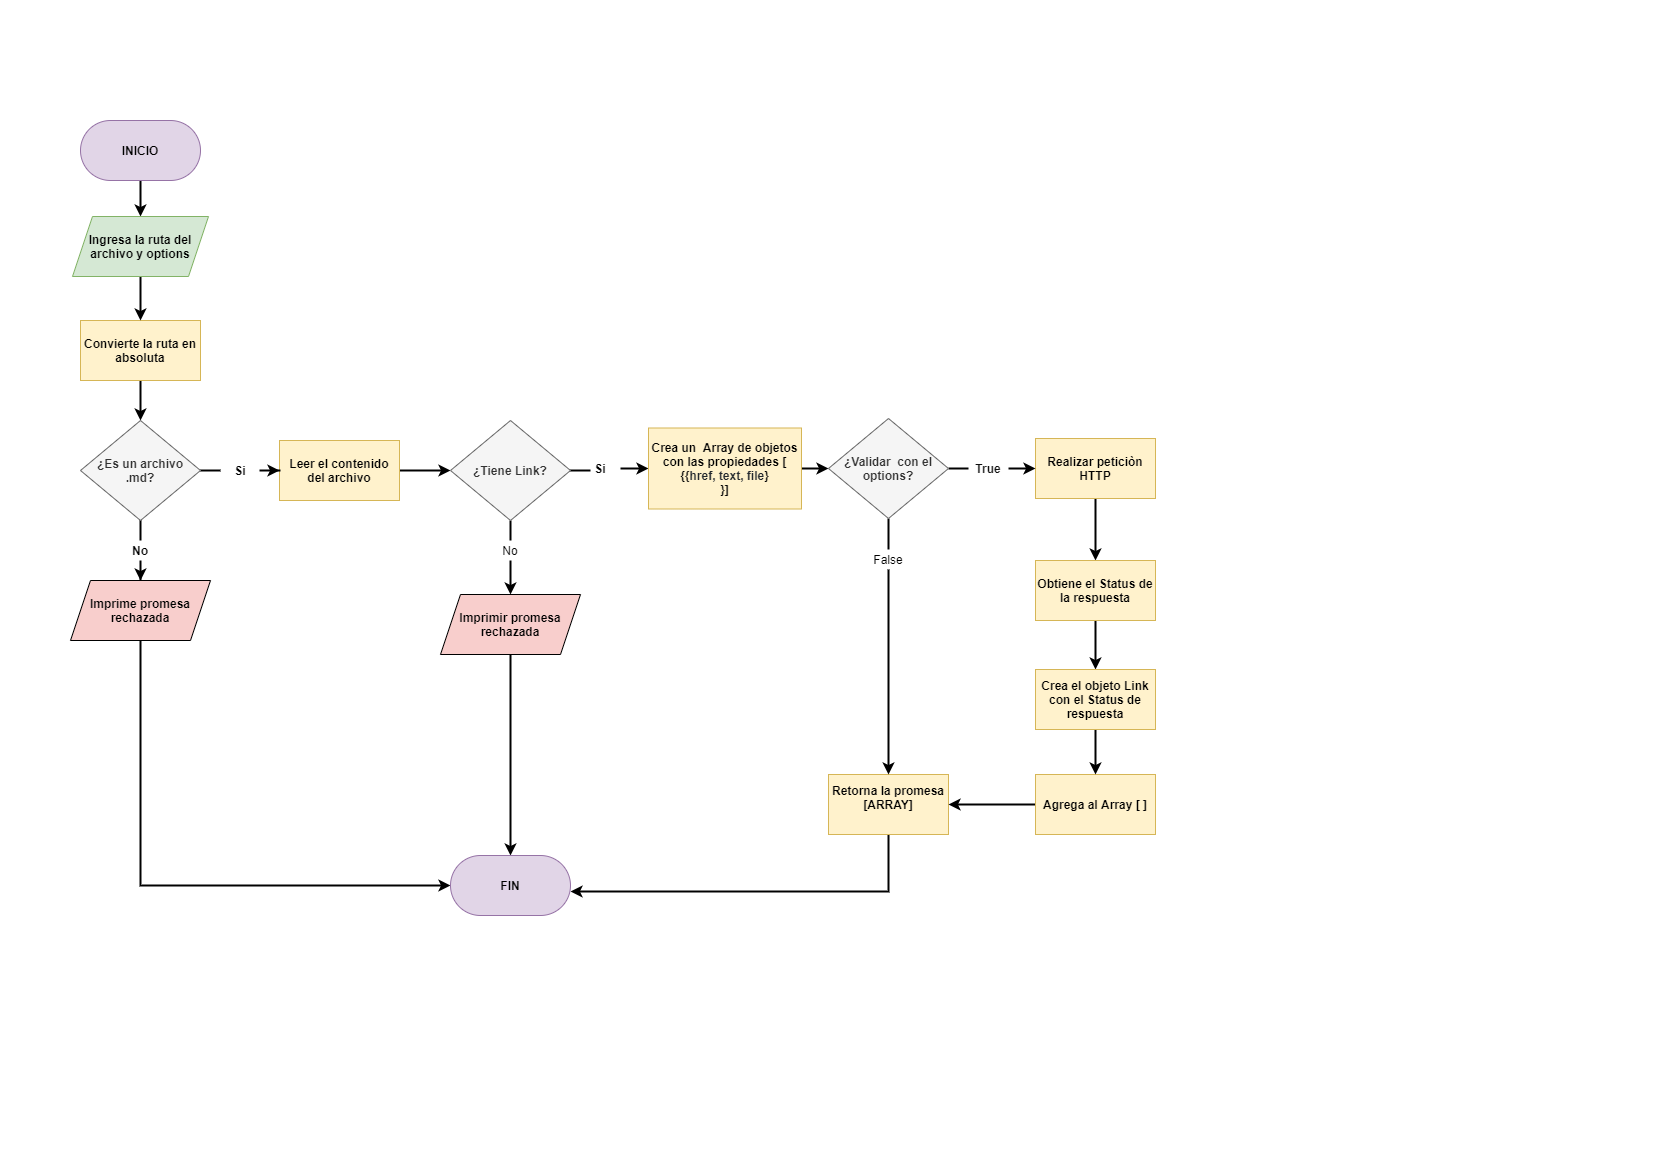

The diagram above was exported from draw.io. Its source (the exported page's mxGraphModel, read from the mxfile embedded in the PNG):
<mxGraphModel dx="868" dy="450" grid="1" gridSize="9" guides="1" tooltips="1" connect="1" arrows="1" fold="1" page="1" pageScale="1" pageWidth="827" pageHeight="1169" math="0" shadow="0">
  <root>
    <mxCell id="0" />
    <mxCell id="1" parent="0" />
    <mxCell id="XXTBuUvkvBemURzB-znp-162" value="" style="edgeStyle=orthogonalEdgeStyle;rounded=0;sketch=0;orthogonalLoop=1;jettySize=auto;html=1;shadow=0;endArrow=classic;endFill=1;strokeWidth=2;" parent="1" source="XXTBuUvkvBemURzB-znp-1" target="XXTBuUvkvBemURzB-znp-139" edge="1">
      <mxGeometry relative="1" as="geometry" />
    </mxCell>
    <mxCell id="XXTBuUvkvBemURzB-znp-1" value="&lt;b&gt;INICIO&lt;/b&gt;" style="rounded=1;whiteSpace=wrap;html=1;strokeColor=#9673a6;fillColor=#e1d5e7;arcSize=50;" parent="1" vertex="1">
      <mxGeometry x="80" y="120" width="120" height="60" as="geometry" />
    </mxCell>
    <mxCell id="XXTBuUvkvBemURzB-znp-106" value="" style="edgeStyle=orthogonalEdgeStyle;rounded=0;orthogonalLoop=1;jettySize=auto;html=1;strokeWidth=2;shadow=0;sketch=0;endArrow=none;endFill=0;" parent="1" source="XXTBuUvkvBemURzB-znp-21" edge="1">
      <mxGeometry relative="1" as="geometry">
        <mxPoint x="140" y="530" as="targetPoint" />
      </mxGeometry>
    </mxCell>
    <mxCell id="XXTBuUvkvBemURzB-znp-121" value="" style="edgeStyle=orthogonalEdgeStyle;rounded=0;sketch=0;orthogonalLoop=1;jettySize=auto;html=1;shadow=0;endArrow=none;endFill=0;strokeWidth=2;" parent="1" source="XXTBuUvkvBemURzB-znp-21" edge="1">
      <mxGeometry relative="1" as="geometry">
        <mxPoint x="220" y="470" as="targetPoint" />
        <Array as="points">
          <mxPoint x="220" y="470" />
          <mxPoint x="220" y="470" />
        </Array>
      </mxGeometry>
    </mxCell>
    <mxCell id="XXTBuUvkvBemURzB-znp-21" value="&lt;b&gt;¿Es un archivo .md?&lt;/b&gt;" style="rhombus;whiteSpace=wrap;html=1;fillColor=#f5f5f5;strokeColor=#666666;fontColor=#333333;" parent="1" vertex="1">
      <mxGeometry x="80" y="420" width="120" height="100" as="geometry" />
    </mxCell>
    <mxCell id="XXTBuUvkvBemURzB-znp-114" value="" style="edgeStyle=orthogonalEdgeStyle;rounded=0;sketch=0;orthogonalLoop=1;jettySize=auto;html=1;shadow=0;endArrow=classic;endFill=1;strokeWidth=2;" parent="1" source="XXTBuUvkvBemURzB-znp-26" target="XXTBuUvkvBemURzB-znp-113" edge="1">
      <mxGeometry relative="1" as="geometry">
        <Array as="points">
          <mxPoint x="140" y="885" />
        </Array>
      </mxGeometry>
    </mxCell>
    <mxCell id="XXTBuUvkvBemURzB-znp-26" value="&lt;b&gt;Imprime promesa rechazada&lt;/b&gt;" style="shape=parallelogram;perimeter=parallelogramPerimeter;whiteSpace=wrap;html=1;fixedSize=1;fillColor=#F8CECC;" parent="1" vertex="1">
      <mxGeometry x="70" y="580" width="140" height="60" as="geometry" />
    </mxCell>
    <mxCell id="XXTBuUvkvBemURzB-znp-101" value="" style="edgeStyle=orthogonalEdgeStyle;rounded=0;orthogonalLoop=1;jettySize=auto;html=1;strokeWidth=2;" parent="1" source="XXTBuUvkvBemURzB-znp-28" target="XXTBuUvkvBemURzB-znp-21" edge="1">
      <mxGeometry relative="1" as="geometry" />
    </mxCell>
    <mxCell id="XXTBuUvkvBemURzB-znp-28" value="&lt;b&gt;Convierte la ruta en absoluta&lt;/b&gt;" style="rounded=0;whiteSpace=wrap;html=1;fillColor=#fff2cc;strokeColor=#d6b656;" parent="1" vertex="1">
      <mxGeometry x="80" y="320" width="120" height="60" as="geometry" />
    </mxCell>
    <mxCell id="XXTBuUvkvBemURzB-znp-136" value="" style="edgeStyle=orthogonalEdgeStyle;rounded=0;sketch=0;orthogonalLoop=1;jettySize=auto;html=1;shadow=0;endArrow=classic;endFill=1;strokeWidth=2;" parent="1" source="XXTBuUvkvBemURzB-znp-43" target="XXTBuUvkvBemURzB-znp-65" edge="1">
      <mxGeometry relative="1" as="geometry">
        <Array as="points">
          <mxPoint x="1122" y="570" />
        </Array>
      </mxGeometry>
    </mxCell>
    <mxCell id="XXTBuUvkvBemURzB-znp-43" value="&lt;b&gt;Realizar peticiòn HTTP&lt;/b&gt;" style="rounded=0;whiteSpace=wrap;html=1;fillColor=#fff2cc;strokeColor=#d6b656;" parent="1" vertex="1">
      <mxGeometry x="1035" y="438" width="120" height="60" as="geometry" />
    </mxCell>
    <mxCell id="W-4iHMtNHtNavSyvOcWD-14" value="" style="edgeStyle=orthogonalEdgeStyle;rounded=0;orthogonalLoop=1;jettySize=auto;html=1;endArrow=none;endFill=0;strokeWidth=2;" parent="1" source="XXTBuUvkvBemURzB-znp-51" target="XXTBuUvkvBemURzB-znp-132" edge="1">
      <mxGeometry relative="1" as="geometry" />
    </mxCell>
    <mxCell id="W-4iHMtNHtNavSyvOcWD-16" value="" style="edgeStyle=orthogonalEdgeStyle;rounded=0;orthogonalLoop=1;jettySize=auto;html=1;endArrow=none;endFill=0;strokeWidth=2;" parent="1" source="XXTBuUvkvBemURzB-znp-51" target="XXTBuUvkvBemURzB-znp-140" edge="1">
      <mxGeometry relative="1" as="geometry" />
    </mxCell>
    <mxCell id="XXTBuUvkvBemURzB-znp-51" value="&lt;b&gt;¿Validar&amp;nbsp; con el options?&lt;/b&gt;" style="rhombus;whiteSpace=wrap;html=1;fillColor=#f5f5f5;strokeColor=#666666;fontColor=#333333;" parent="1" vertex="1">
      <mxGeometry x="828" y="418" width="120" height="100" as="geometry" />
    </mxCell>
    <mxCell id="XXTBuUvkvBemURzB-znp-127" value="" style="edgeStyle=orthogonalEdgeStyle;rounded=0;sketch=0;orthogonalLoop=1;jettySize=auto;html=1;shadow=0;endArrow=classic;endFill=1;strokeWidth=2;" parent="1" source="XXTBuUvkvBemURzB-znp-61" target="XXTBuUvkvBemURzB-znp-126" edge="1">
      <mxGeometry relative="1" as="geometry" />
    </mxCell>
    <mxCell id="XXTBuUvkvBemURzB-znp-61" value="&lt;b&gt;Leer el contenido del archivo&lt;/b&gt;" style="rounded=0;whiteSpace=wrap;html=1;fillColor=#fff2cc;strokeColor=#d6b656;" parent="1" vertex="1">
      <mxGeometry x="279" y="440" width="120" height="60" as="geometry" />
    </mxCell>
    <mxCell id="XXTBuUvkvBemURzB-znp-137" value="" style="edgeStyle=orthogonalEdgeStyle;rounded=0;sketch=0;orthogonalLoop=1;jettySize=auto;html=1;shadow=0;endArrow=classic;endFill=1;strokeWidth=2;" parent="1" source="XXTBuUvkvBemURzB-znp-65" target="XXTBuUvkvBemURzB-znp-78" edge="1">
      <mxGeometry relative="1" as="geometry" />
    </mxCell>
    <mxCell id="XXTBuUvkvBemURzB-znp-65" value="&lt;b&gt;Obtiene el Status de la respuesta&lt;/b&gt;" style="rounded=0;whiteSpace=wrap;html=1;fillColor=#fff2cc;strokeColor=#d6b656;" parent="1" vertex="1">
      <mxGeometry x="1035" y="560" width="120" height="60" as="geometry" />
    </mxCell>
    <mxCell id="W-4iHMtNHtNavSyvOcWD-1" style="edgeStyle=orthogonalEdgeStyle;rounded=0;orthogonalLoop=1;jettySize=auto;html=1;entryX=0.5;entryY=0;entryDx=0;entryDy=0;strokeWidth=2;" parent="1" source="XXTBuUvkvBemURzB-znp-68" target="XXTBuUvkvBemURzB-znp-113" edge="1">
      <mxGeometry relative="1" as="geometry" />
    </mxCell>
    <mxCell id="XXTBuUvkvBemURzB-znp-68" value="&lt;b&gt;Imprimir promesa rechazada&lt;/b&gt;" style="shape=parallelogram;perimeter=parallelogramPerimeter;whiteSpace=wrap;html=1;fixedSize=1;fillColor=#F8CECC;" parent="1" vertex="1">
      <mxGeometry x="440" y="594" width="140" height="60" as="geometry" />
    </mxCell>
    <mxCell id="XXTBuUvkvBemURzB-znp-156" value="" style="edgeStyle=orthogonalEdgeStyle;rounded=0;sketch=0;orthogonalLoop=1;jettySize=auto;html=1;shadow=0;endArrow=classic;endFill=1;strokeWidth=2;" parent="1" source="XXTBuUvkvBemURzB-znp-74" target="XXTBuUvkvBemURzB-znp-113" edge="1">
      <mxGeometry relative="1" as="geometry">
        <Array as="points">
          <mxPoint x="888" y="891" />
        </Array>
      </mxGeometry>
    </mxCell>
    <mxCell id="XXTBuUvkvBemURzB-znp-74" value="&lt;b&gt;Retorna la promesa [ARRAY]&lt;br&gt;&lt;br&gt;&lt;/b&gt;" style="rounded=0;whiteSpace=wrap;html=1;fillColor=#fff2cc;strokeColor=#d6b656;" parent="1" vertex="1">
      <mxGeometry x="828" y="774" width="120" height="60" as="geometry" />
    </mxCell>
    <mxCell id="XXTBuUvkvBemURzB-znp-146" value="" style="edgeStyle=orthogonalEdgeStyle;rounded=0;sketch=0;orthogonalLoop=1;jettySize=auto;html=1;shadow=0;endArrow=classic;endFill=1;strokeWidth=2;" parent="1" source="XXTBuUvkvBemURzB-znp-76" target="XXTBuUvkvBemURzB-znp-74" edge="1">
      <mxGeometry relative="1" as="geometry">
        <mxPoint x="711" y="828" as="targetPoint" />
      </mxGeometry>
    </mxCell>
    <mxCell id="XXTBuUvkvBemURzB-znp-76" value="&lt;b&gt;Agrega al Array [ ]&lt;/b&gt;" style="rounded=0;whiteSpace=wrap;html=1;fillColor=#fff2cc;strokeColor=#d6b656;" parent="1" vertex="1">
      <mxGeometry x="1035" y="774" width="120" height="60" as="geometry" />
    </mxCell>
    <mxCell id="W-4iHMtNHtNavSyvOcWD-17" value="" style="edgeStyle=orthogonalEdgeStyle;rounded=0;orthogonalLoop=1;jettySize=auto;html=1;endArrow=classic;endFill=1;strokeWidth=2;" parent="1" source="XXTBuUvkvBemURzB-znp-78" target="XXTBuUvkvBemURzB-znp-76" edge="1">
      <mxGeometry relative="1" as="geometry" />
    </mxCell>
    <mxCell id="XXTBuUvkvBemURzB-znp-78" value="&lt;b&gt;Crea el objeto Link con el Status de respuesta&lt;/b&gt;" style="rounded=0;whiteSpace=wrap;html=1;fillColor=#fff2cc;strokeColor=#d6b656;" parent="1" vertex="1">
      <mxGeometry x="1035" y="669" width="120" height="60" as="geometry" />
    </mxCell>
    <mxCell id="XXTBuUvkvBemURzB-znp-112" value="" style="edgeStyle=orthogonalEdgeStyle;rounded=0;sketch=0;orthogonalLoop=1;jettySize=auto;html=1;shadow=0;endArrow=classic;endFill=1;strokeWidth=2;" parent="1" source="XXTBuUvkvBemURzB-znp-104" target="XXTBuUvkvBemURzB-znp-26" edge="1">
      <mxGeometry relative="1" as="geometry" />
    </mxCell>
    <mxCell id="XXTBuUvkvBemURzB-znp-104" value="&lt;b&gt;No&lt;/b&gt;" style="text;html=1;strokeColor=none;fillColor=none;align=center;verticalAlign=middle;whiteSpace=wrap;rounded=0;" parent="1" vertex="1">
      <mxGeometry x="110" y="540" width="60" height="20" as="geometry" />
    </mxCell>
    <mxCell id="XXTBuUvkvBemURzB-znp-113" value="&lt;b&gt;FIN&lt;/b&gt;" style="rounded=1;whiteSpace=wrap;html=1;strokeColor=#9673a6;fillColor=#e1d5e7;arcSize=50;" parent="1" vertex="1">
      <mxGeometry x="450" y="855" width="120" height="60" as="geometry" />
    </mxCell>
    <mxCell id="XXTBuUvkvBemURzB-znp-125" value="" style="edgeStyle=orthogonalEdgeStyle;rounded=0;sketch=0;orthogonalLoop=1;jettySize=auto;html=1;shadow=0;endArrow=classic;endFill=1;strokeWidth=2;" parent="1" source="XXTBuUvkvBemURzB-znp-122" target="XXTBuUvkvBemURzB-znp-61" edge="1">
      <mxGeometry relative="1" as="geometry" />
    </mxCell>
    <mxCell id="XXTBuUvkvBemURzB-znp-122" value="&lt;b&gt;Si&lt;/b&gt;" style="text;html=1;strokeColor=none;fillColor=none;align=center;verticalAlign=middle;whiteSpace=wrap;rounded=0;" parent="1" vertex="1">
      <mxGeometry x="220" y="460" width="40" height="20" as="geometry" />
    </mxCell>
    <mxCell id="XXTBuUvkvBemURzB-znp-129" value="" style="edgeStyle=orthogonalEdgeStyle;rounded=0;sketch=0;orthogonalLoop=1;jettySize=auto;html=1;shadow=0;endArrow=none;endFill=0;strokeWidth=2;" parent="1" source="XXTBuUvkvBemURzB-znp-126" edge="1">
      <mxGeometry relative="1" as="geometry">
        <mxPoint x="585" y="470" as="targetPoint" />
      </mxGeometry>
    </mxCell>
    <mxCell id="XXTBuUvkvBemURzB-znp-159" value="" style="edgeStyle=orthogonalEdgeStyle;rounded=0;sketch=0;orthogonalLoop=1;jettySize=auto;html=1;shadow=0;endArrow=none;endFill=0;strokeWidth=2;" parent="1" source="XXTBuUvkvBemURzB-znp-126" target="XXTBuUvkvBemURzB-znp-158" edge="1">
      <mxGeometry relative="1" as="geometry" />
    </mxCell>
    <mxCell id="XXTBuUvkvBemURzB-znp-126" value="&lt;b&gt;¿Tiene Link?&lt;/b&gt;" style="rhombus;whiteSpace=wrap;html=1;fillColor=#f5f5f5;strokeColor=#666666;fontColor=#333333;" parent="1" vertex="1">
      <mxGeometry x="450" y="420" width="120" height="100" as="geometry" />
    </mxCell>
    <mxCell id="nK0QiLeo-6oN3anmcBvY-6" value="" style="edgeStyle=orthogonalEdgeStyle;rounded=0;orthogonalLoop=1;jettySize=auto;html=1;endArrow=classic;endFill=1;strokeWidth=2;" parent="1" source="XXTBuUvkvBemURzB-znp-128" target="W-4iHMtNHtNavSyvOcWD-2" edge="1">
      <mxGeometry relative="1" as="geometry" />
    </mxCell>
    <mxCell id="XXTBuUvkvBemURzB-znp-128" value="&lt;b&gt;Si&lt;/b&gt;" style="text;html=1;strokeColor=none;fillColor=none;align=center;verticalAlign=middle;whiteSpace=wrap;rounded=0;" parent="1" vertex="1">
      <mxGeometry x="580" y="458" width="40" height="20" as="geometry" />
    </mxCell>
    <mxCell id="XXTBuUvkvBemURzB-znp-131" style="edgeStyle=orthogonalEdgeStyle;rounded=0;sketch=0;orthogonalLoop=1;jettySize=auto;html=1;exitX=0.5;exitY=1;exitDx=0;exitDy=0;shadow=0;endArrow=none;endFill=0;strokeWidth=2;" parent="1" source="XXTBuUvkvBemURzB-znp-128" target="XXTBuUvkvBemURzB-znp-128" edge="1">
      <mxGeometry relative="1" as="geometry" />
    </mxCell>
    <mxCell id="W-4iHMtNHtNavSyvOcWD-9" value="" style="edgeStyle=orthogonalEdgeStyle;rounded=0;orthogonalLoop=1;jettySize=auto;html=1;strokeWidth=2;" parent="1" source="XXTBuUvkvBemURzB-znp-132" target="XXTBuUvkvBemURzB-znp-43" edge="1">
      <mxGeometry relative="1" as="geometry" />
    </mxCell>
    <mxCell id="XXTBuUvkvBemURzB-znp-132" value="&lt;b&gt;&lt;font color=&quot;#0f0f0f&quot;&gt;True&lt;/font&gt;&lt;/b&gt;" style="text;html=1;strokeColor=none;fillColor=none;align=center;verticalAlign=middle;whiteSpace=wrap;rounded=0;" parent="1" vertex="1">
      <mxGeometry x="968" y="458" width="40" height="20" as="geometry" />
    </mxCell>
    <mxCell id="XXTBuUvkvBemURzB-znp-163" value="" style="edgeStyle=orthogonalEdgeStyle;rounded=0;sketch=0;orthogonalLoop=1;jettySize=auto;html=1;shadow=0;endArrow=classic;endFill=1;strokeWidth=2;" parent="1" source="XXTBuUvkvBemURzB-znp-139" target="XXTBuUvkvBemURzB-znp-28" edge="1">
      <mxGeometry relative="1" as="geometry" />
    </mxCell>
    <mxCell id="XXTBuUvkvBemURzB-znp-139" value="&lt;b&gt;Ingresa la ruta del archivo y options&lt;/b&gt;" style="shape=parallelogram;perimeter=parallelogramPerimeter;whiteSpace=wrap;html=1;fixedSize=1;fillColor=#d5e8d4;strokeColor=#82b366;" parent="1" vertex="1">
      <mxGeometry x="72" y="216" width="136" height="60" as="geometry" />
    </mxCell>
    <mxCell id="XXTBuUvkvBemURzB-znp-142" value="" style="edgeStyle=orthogonalEdgeStyle;rounded=0;sketch=0;orthogonalLoop=1;jettySize=auto;html=1;shadow=0;endArrow=classic;endFill=1;strokeWidth=2;entryX=0.5;entryY=0;entryDx=0;entryDy=0;" parent="1" source="XXTBuUvkvBemURzB-znp-140" target="XXTBuUvkvBemURzB-znp-74" edge="1">
      <mxGeometry relative="1" as="geometry">
        <mxPoint x="888" y="585" as="targetPoint" />
      </mxGeometry>
    </mxCell>
    <mxCell id="XXTBuUvkvBemURzB-znp-140" value="False" style="text;html=1;strokeColor=none;fillColor=none;align=center;verticalAlign=middle;whiteSpace=wrap;rounded=0;" parent="1" vertex="1">
      <mxGeometry x="868" y="549" width="40" height="20" as="geometry" />
    </mxCell>
    <mxCell id="XXTBuUvkvBemURzB-znp-161" value="" style="edgeStyle=orthogonalEdgeStyle;rounded=0;sketch=0;orthogonalLoop=1;jettySize=auto;html=1;shadow=0;endArrow=classic;endFill=1;strokeWidth=2;" parent="1" source="XXTBuUvkvBemURzB-znp-158" target="XXTBuUvkvBemURzB-znp-68" edge="1">
      <mxGeometry relative="1" as="geometry" />
    </mxCell>
    <mxCell id="XXTBuUvkvBemURzB-znp-158" value="No" style="text;html=1;strokeColor=none;fillColor=none;align=center;verticalAlign=middle;whiteSpace=wrap;rounded=0;" parent="1" vertex="1">
      <mxGeometry x="490" y="540" width="40" height="20" as="geometry" />
    </mxCell>
    <mxCell id="W-4iHMtNHtNavSyvOcWD-12" value="" style="edgeStyle=orthogonalEdgeStyle;rounded=0;orthogonalLoop=1;jettySize=auto;html=1;endArrow=classic;endFill=1;strokeWidth=2;" parent="1" source="W-4iHMtNHtNavSyvOcWD-2" target="XXTBuUvkvBemURzB-znp-51" edge="1">
      <mxGeometry relative="1" as="geometry" />
    </mxCell>
    <mxCell id="W-4iHMtNHtNavSyvOcWD-2" value="&lt;b&gt;Crea un&amp;nbsp; Array de objetos con las propiedades [ {&lt;/b&gt;&lt;b&gt;{&lt;span style=&quot;color: rgb(36 , 41 , 46) ; text-align: left&quot;&gt;href,&amp;nbsp;&lt;/span&gt;&lt;span style=&quot;color: rgb(36 , 41 , 46) ; text-align: left&quot;&gt;text,&amp;nbsp;&lt;/span&gt;&lt;span style=&quot;color: rgb(36 , 41 , 46) ; text-align: left&quot;&gt;file&lt;/span&gt;}&lt;/b&gt;&lt;b&gt;&lt;br&gt;}]&lt;/b&gt;" style="rounded=0;whiteSpace=wrap;html=1;fillColor=#fff2cc;strokeColor=#d6b656;" parent="1" vertex="1">
      <mxGeometry x="648" y="427.5" width="153" height="81" as="geometry" />
    </mxCell>
  </root>
</mxGraphModel>